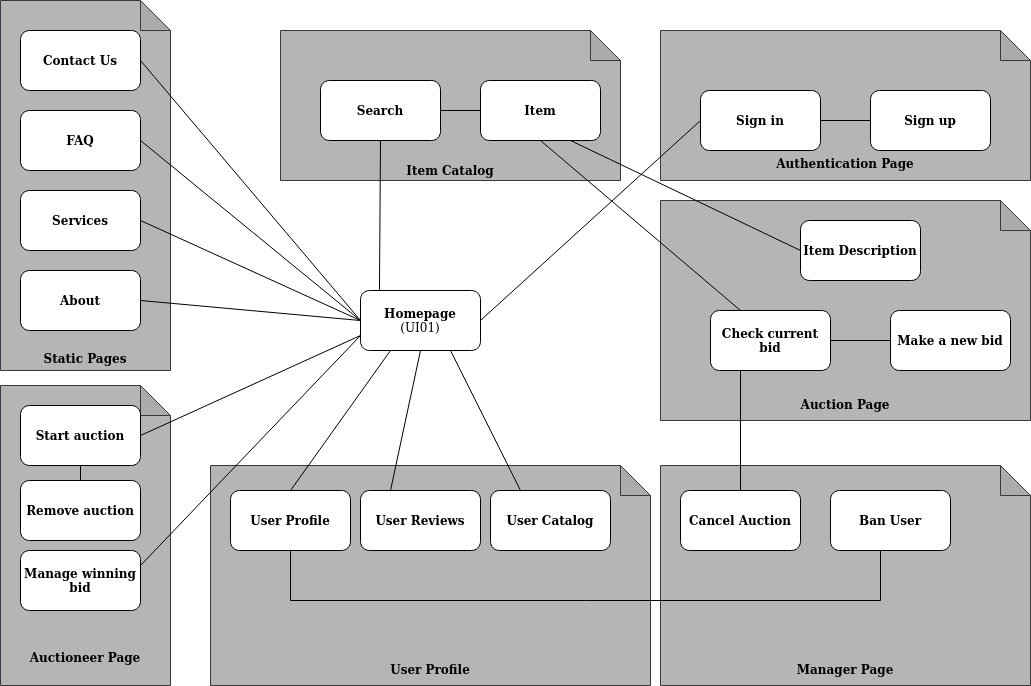

The diagram above was exported from draw.io. Its source (the exported page's mxGraphModel, read from the mxfile embedded in the PNG):
<mxGraphModel dx="1348" dy="793" grid="1" gridSize="10" guides="1" tooltips="1" connect="1" arrows="1" fold="1" page="1" pageScale="1" pageWidth="827" pageHeight="1169" background="#FFFFFF" math="0" shadow="0">
  <root>
    <mxCell id="0" />
    <mxCell id="1" parent="0" />
    <mxCell id="q7mGXL15piYgE9hEnuAH-2" value="&lt;b&gt;&lt;br&gt;&lt;br&gt;&lt;br&gt;&lt;br&gt;&lt;br&gt;&lt;br&gt;&lt;br&gt;&lt;br&gt;&lt;br&gt;&lt;br&gt;&lt;br&gt;&lt;br&gt;&lt;br&gt;&lt;br&gt;&lt;br&gt;&lt;br&gt;&lt;br&gt;&lt;br&gt;&lt;br&gt;&lt;br&gt;&lt;br&gt;&lt;br&gt;&lt;br&gt;&lt;br&gt;Static Pages&lt;/b&gt;" style="shape=note;whiteSpace=wrap;html=1;backgroundOutline=1;darkOpacity=0.05;fillColor=#B5B5B5;strokeColor=#36393d;" parent="1" vertex="1">
      <mxGeometry x="280" y="120" width="170" height="370" as="geometry" />
    </mxCell>
    <mxCell id="9r69NIFfwAgnA1kQK8Wc-1" style="edgeStyle=orthogonalEdgeStyle;rounded=0;orthogonalLoop=1;jettySize=auto;html=1;exitX=0.5;exitY=1;exitDx=0;exitDy=0;entryX=0.5;entryY=0;entryDx=0;entryDy=0;strokeColor=none;" parent="1" source="q7mGXL15piYgE9hEnuAH-3" target="q7mGXL15piYgE9hEnuAH-4" edge="1">
      <mxGeometry relative="1" as="geometry" />
    </mxCell>
    <mxCell id="q7mGXL15piYgE9hEnuAH-3" value="&lt;b&gt;Contact Us&lt;/b&gt;&lt;br&gt;" style="rounded=1;whiteSpace=wrap;html=1;fillColor=#FFFFFF;" parent="1" vertex="1">
      <mxGeometry x="300" y="150" width="120" height="60" as="geometry" />
    </mxCell>
    <mxCell id="q7mGXL15piYgE9hEnuAH-4" value="&lt;b&gt;FAQ&lt;/b&gt;&lt;b&gt;&lt;br&gt;&lt;/b&gt;" style="rounded=1;whiteSpace=wrap;html=1;fillColor=#FFFFFF;" parent="1" vertex="1">
      <mxGeometry x="300" y="230" width="120" height="60" as="geometry" />
    </mxCell>
    <mxCell id="q7mGXL15piYgE9hEnuAH-5" value="&lt;b&gt;Services&lt;/b&gt;" style="rounded=1;whiteSpace=wrap;html=1;fillColor=#FFFFFF;" parent="1" vertex="1">
      <mxGeometry x="300" y="310" width="120" height="60" as="geometry" />
    </mxCell>
    <mxCell id="9r69NIFfwAgnA1kQK8Wc-38" style="edgeStyle=none;shape=connector;rounded=1;orthogonalLoop=1;jettySize=auto;html=1;exitX=0;exitY=0.5;exitDx=0;exitDy=0;entryX=1;entryY=0.5;entryDx=0;entryDy=0;labelBackgroundColor=default;strokeColor=default;fontFamily=Helvetica;fontSize=11;fontColor=default;endArrow=none;" parent="1" source="q7mGXL15piYgE9hEnuAH-9" target="q7mGXL15piYgE9hEnuAH-3" edge="1">
      <mxGeometry relative="1" as="geometry" />
    </mxCell>
    <mxCell id="9r69NIFfwAgnA1kQK8Wc-39" style="edgeStyle=none;shape=connector;rounded=1;orthogonalLoop=1;jettySize=auto;html=1;exitX=0;exitY=0.5;exitDx=0;exitDy=0;entryX=1;entryY=0.5;entryDx=0;entryDy=0;labelBackgroundColor=default;strokeColor=default;fontFamily=Helvetica;fontSize=11;fontColor=default;endArrow=none;" parent="1" source="q7mGXL15piYgE9hEnuAH-9" target="q7mGXL15piYgE9hEnuAH-4" edge="1">
      <mxGeometry relative="1" as="geometry" />
    </mxCell>
    <mxCell id="9r69NIFfwAgnA1kQK8Wc-40" style="edgeStyle=none;shape=connector;rounded=1;orthogonalLoop=1;jettySize=auto;html=1;exitX=0;exitY=0.5;exitDx=0;exitDy=0;entryX=1;entryY=0.5;entryDx=0;entryDy=0;labelBackgroundColor=default;strokeColor=default;fontFamily=Helvetica;fontSize=11;fontColor=default;endArrow=none;" parent="1" source="q7mGXL15piYgE9hEnuAH-9" target="q7mGXL15piYgE9hEnuAH-5" edge="1">
      <mxGeometry relative="1" as="geometry" />
    </mxCell>
    <mxCell id="9r69NIFfwAgnA1kQK8Wc-41" style="edgeStyle=none;shape=connector;rounded=1;orthogonalLoop=1;jettySize=auto;html=1;exitX=0;exitY=0.5;exitDx=0;exitDy=0;entryX=1;entryY=0.5;entryDx=0;entryDy=0;labelBackgroundColor=default;strokeColor=default;fontFamily=Helvetica;fontSize=11;fontColor=default;endArrow=none;" parent="1" source="q7mGXL15piYgE9hEnuAH-9" target="q7mGXL15piYgE9hEnuAH-8" edge="1">
      <mxGeometry relative="1" as="geometry" />
    </mxCell>
    <mxCell id="q7mGXL15piYgE9hEnuAH-9" value="&lt;b&gt;Homepage&lt;/b&gt;&lt;br&gt;(UI01)" style="rounded=1;whiteSpace=wrap;html=1;fillColor=#FFFFFF;" parent="1" vertex="1">
      <mxGeometry x="640" y="410" width="120" height="60" as="geometry" />
    </mxCell>
    <mxCell id="q7mGXL15piYgE9hEnuAH-56" value="&lt;b&gt;&lt;br&gt;&lt;br&gt;&lt;br&gt;&lt;br&gt;&lt;br&gt;&lt;br&gt;&lt;br&gt;&lt;br&gt;&lt;br&gt;Item Catalog&lt;br&gt;&lt;/b&gt;" style="shape=note;whiteSpace=wrap;html=1;backgroundOutline=1;darkOpacity=0.05;fillColor=#B5B5B5;strokeColor=#36393d;" parent="1" vertex="1">
      <mxGeometry x="560" y="150" width="340" height="150" as="geometry" />
    </mxCell>
    <mxCell id="upH3Q4uuElpOnRnm1vkD-8" style="edgeStyle=none;shape=connector;rounded=1;orthogonalLoop=1;jettySize=auto;html=1;exitX=1;exitY=0.5;exitDx=0;exitDy=0;entryX=0;entryY=0.5;entryDx=0;entryDy=0;labelBackgroundColor=default;strokeColor=default;fontFamily=Helvetica;fontSize=11;fontColor=default;endArrow=none;" parent="1" source="q7mGXL15piYgE9hEnuAH-59" target="upH3Q4uuElpOnRnm1vkD-1" edge="1">
      <mxGeometry relative="1" as="geometry" />
    </mxCell>
    <mxCell id="nMUU6S9RyXg6xzprEn6b-34" style="edgeStyle=none;shape=connector;rounded=1;orthogonalLoop=1;jettySize=auto;html=1;exitX=0.5;exitY=1;exitDx=0;exitDy=0;entryX=0.158;entryY=-0.011;entryDx=0;entryDy=0;entryPerimeter=0;labelBackgroundColor=default;strokeColor=default;fontFamily=Helvetica;fontSize=11;fontColor=default;endArrow=none;" edge="1" parent="1" source="q7mGXL15piYgE9hEnuAH-59" target="q7mGXL15piYgE9hEnuAH-9">
      <mxGeometry relative="1" as="geometry" />
    </mxCell>
    <mxCell id="q7mGXL15piYgE9hEnuAH-59" value="&lt;b&gt;Search&lt;/b&gt;" style="rounded=1;whiteSpace=wrap;html=1;fillColor=#FFFFFF;" parent="1" vertex="1">
      <mxGeometry x="600" y="200" width="120" height="60" as="geometry" />
    </mxCell>
    <mxCell id="prJ1Wm2XujBDD7hGqYXC-7" value="&lt;b&gt;&lt;br&gt;&lt;br&gt;&lt;br&gt;&lt;br&gt;&lt;br&gt;&lt;br&gt;&lt;br&gt;&lt;br&gt;&lt;br&gt;&lt;br&gt;&lt;br&gt;&lt;br&gt;&lt;br&gt;&lt;br&gt;&lt;br&gt;&lt;br&gt;&lt;br&gt;Auctioneer Page&lt;br&gt;&lt;/b&gt;" style="shape=note;whiteSpace=wrap;html=1;backgroundOutline=1;darkOpacity=0.05;fillColor=#B5B5B5;strokeColor=#36393d;" parent="1" vertex="1">
      <mxGeometry x="280" y="505" width="170" height="300" as="geometry" />
    </mxCell>
    <mxCell id="nMUU6S9RyXg6xzprEn6b-2" style="edgeStyle=none;shape=connector;rounded=1;orthogonalLoop=1;jettySize=auto;html=1;exitX=1;exitY=0.5;exitDx=0;exitDy=0;entryX=0;entryY=0.75;entryDx=0;entryDy=0;labelBackgroundColor=default;strokeColor=default;fontFamily=Helvetica;fontSize=11;fontColor=default;endArrow=none;" edge="1" parent="1" source="prJ1Wm2XujBDD7hGqYXC-8" target="q7mGXL15piYgE9hEnuAH-9">
      <mxGeometry relative="1" as="geometry" />
    </mxCell>
    <mxCell id="nMUU6S9RyXg6xzprEn6b-3" style="edgeStyle=none;shape=connector;rounded=1;orthogonalLoop=1;jettySize=auto;html=1;exitX=0.5;exitY=1;exitDx=0;exitDy=0;entryX=0.5;entryY=0;entryDx=0;entryDy=0;labelBackgroundColor=default;strokeColor=default;fontFamily=Helvetica;fontSize=11;fontColor=default;endArrow=none;" edge="1" parent="1" source="prJ1Wm2XujBDD7hGqYXC-8" target="prJ1Wm2XujBDD7hGqYXC-9">
      <mxGeometry relative="1" as="geometry" />
    </mxCell>
    <mxCell id="prJ1Wm2XujBDD7hGqYXC-8" value="&lt;b&gt;Start auction&lt;/b&gt;" style="rounded=1;whiteSpace=wrap;html=1;fillColor=#FFFFFF;" parent="1" vertex="1">
      <mxGeometry x="300" y="525" width="120" height="60" as="geometry" />
    </mxCell>
    <mxCell id="prJ1Wm2XujBDD7hGqYXC-9" value="&lt;b&gt;Remove auction&lt;/b&gt;" style="rounded=1;whiteSpace=wrap;html=1;fillColor=#FFFFFF;" parent="1" vertex="1">
      <mxGeometry x="300" y="600" width="120" height="60" as="geometry" />
    </mxCell>
    <mxCell id="prJ1Wm2XujBDD7hGqYXC-10" value="&lt;b&gt;Manage winning bid&lt;/b&gt;" style="rounded=1;whiteSpace=wrap;html=1;fillColor=#FFFFFF;" parent="1" vertex="1">
      <mxGeometry x="300" y="670" width="120" height="60" as="geometry" />
    </mxCell>
    <mxCell id="prJ1Wm2XujBDD7hGqYXC-23" value="&lt;b&gt;&lt;br&gt;&lt;br&gt;&lt;br&gt;&lt;br&gt;&lt;br&gt;&lt;br&gt;&lt;br&gt;&lt;br&gt;&lt;br&gt;&lt;br&gt;&lt;br&gt;&lt;br&gt;&lt;br&gt;Auction Page&lt;br&gt;&lt;/b&gt;" style="shape=note;whiteSpace=wrap;html=1;backgroundOutline=1;darkOpacity=0.05;fillColor=#B5B5B5;strokeColor=#36393d;" parent="1" vertex="1">
      <mxGeometry x="940" y="320" width="370" height="220" as="geometry" />
    </mxCell>
    <mxCell id="prJ1Wm2XujBDD7hGqYXC-24" value="&lt;b&gt;Check current bid&lt;/b&gt;" style="rounded=1;whiteSpace=wrap;html=1;fillColor=#FFFFFF;" parent="1" vertex="1">
      <mxGeometry x="990" y="430" width="120" height="60" as="geometry" />
    </mxCell>
    <mxCell id="prJ1Wm2XujBDD7hGqYXC-25" value="&lt;b&gt;Make a new bid&lt;/b&gt;" style="rounded=1;whiteSpace=wrap;html=1;fillColor=#FFFFFF;" parent="1" vertex="1">
      <mxGeometry x="1170" y="430" width="120" height="60" as="geometry" />
    </mxCell>
    <mxCell id="prJ1Wm2XujBDD7hGqYXC-26" value="" style="endArrow=none;html=1;rounded=1;strokeColor=default;exitX=1;exitY=0.5;exitDx=0;exitDy=0;entryX=0;entryY=0.5;entryDx=0;entryDy=0;" parent="1" source="prJ1Wm2XujBDD7hGqYXC-24" target="prJ1Wm2XujBDD7hGqYXC-25" edge="1">
      <mxGeometry width="50" height="50" relative="1" as="geometry">
        <mxPoint x="525" y="877.5" as="sourcePoint" />
        <mxPoint x="655" y="747.5" as="targetPoint" />
      </mxGeometry>
    </mxCell>
    <mxCell id="prJ1Wm2XujBDD7hGqYXC-29" value="&lt;b&gt;&lt;br&gt;&lt;br&gt;&lt;br&gt;&lt;br&gt;&lt;br&gt;&lt;br&gt;&lt;br&gt;&lt;br&gt;Authentication Page&lt;br&gt;&lt;/b&gt;" style="shape=note;whiteSpace=wrap;html=1;backgroundOutline=1;darkOpacity=0.05;fillColor=#B5B5B5;strokeColor=#36393d;" parent="1" vertex="1">
      <mxGeometry x="940" y="150" width="370" height="150" as="geometry" />
    </mxCell>
    <mxCell id="prJ1Wm2XujBDD7hGqYXC-30" value="&lt;b&gt;Sign in&lt;/b&gt;" style="rounded=1;whiteSpace=wrap;html=1;fillColor=#FFFFFF;" parent="1" vertex="1">
      <mxGeometry x="980" y="210" width="120" height="60" as="geometry" />
    </mxCell>
    <mxCell id="prJ1Wm2XujBDD7hGqYXC-31" value="&lt;b&gt;Sign up&lt;/b&gt;" style="rounded=1;whiteSpace=wrap;html=1;fillColor=#FFFFFF;" parent="1" vertex="1">
      <mxGeometry x="1150" y="210" width="120" height="60" as="geometry" />
    </mxCell>
    <mxCell id="prJ1Wm2XujBDD7hGqYXC-32" value="" style="endArrow=none;html=1;rounded=1;strokeColor=default;exitX=0;exitY=0.5;exitDx=0;exitDy=0;entryX=1;entryY=0.5;entryDx=0;entryDy=0;" parent="1" source="prJ1Wm2XujBDD7hGqYXC-31" target="prJ1Wm2XujBDD7hGqYXC-30" edge="1">
      <mxGeometry width="50" height="50" relative="1" as="geometry">
        <mxPoint x="1000" y="500" as="sourcePoint" />
        <mxPoint x="700" y="70" as="targetPoint" />
      </mxGeometry>
    </mxCell>
    <mxCell id="q7mGXL15piYgE9hEnuAH-8" value="&lt;b&gt;About&lt;/b&gt;" style="rounded=1;whiteSpace=wrap;html=1;fillColor=#FFFFFF;" parent="1" vertex="1">
      <mxGeometry x="300" y="390" width="120" height="60" as="geometry" />
    </mxCell>
    <mxCell id="nMUU6S9RyXg6xzprEn6b-6" style="edgeStyle=none;shape=connector;rounded=1;orthogonalLoop=1;jettySize=auto;html=1;exitX=0.5;exitY=1;exitDx=0;exitDy=0;entryX=0.25;entryY=0;entryDx=0;entryDy=0;labelBackgroundColor=default;strokeColor=default;fontFamily=Helvetica;fontSize=11;fontColor=default;endArrow=none;" edge="1" parent="1" source="upH3Q4uuElpOnRnm1vkD-1" target="prJ1Wm2XujBDD7hGqYXC-24">
      <mxGeometry relative="1" as="geometry" />
    </mxCell>
    <mxCell id="upH3Q4uuElpOnRnm1vkD-1" value="&lt;b&gt;Item&lt;/b&gt;" style="rounded=1;whiteSpace=wrap;html=1;fillColor=#FFFFFF;" parent="1" vertex="1">
      <mxGeometry x="760" y="200" width="120" height="60" as="geometry" />
    </mxCell>
    <mxCell id="9r69NIFfwAgnA1kQK8Wc-29" style="edgeStyle=none;shape=connector;rounded=1;orthogonalLoop=1;jettySize=auto;html=1;exitX=1;exitY=0.5;exitDx=0;exitDy=0;entryX=0;entryY=0.5;entryDx=0;entryDy=0;labelBackgroundColor=default;strokeColor=default;fontFamily=Helvetica;fontSize=11;fontColor=default;endArrow=none;" parent="1" source="q7mGXL15piYgE9hEnuAH-9" target="prJ1Wm2XujBDD7hGqYXC-30" edge="1">
      <mxGeometry relative="1" as="geometry" />
    </mxCell>
    <mxCell id="nMUU6S9RyXg6xzprEn6b-11" value="&lt;b&gt;&lt;br&gt;&lt;br&gt;&lt;br&gt;&lt;br&gt;&lt;br&gt;&lt;br&gt;&lt;br&gt;&lt;br&gt;&lt;br&gt;&lt;br&gt;&lt;br&gt;&lt;br&gt;&lt;br&gt;Manager Page&lt;br&gt;&lt;/b&gt;" style="shape=note;whiteSpace=wrap;html=1;backgroundOutline=1;darkOpacity=0.05;fillColor=#B5B5B5;strokeColor=#36393d;" vertex="1" parent="1">
      <mxGeometry x="940" y="585" width="370" height="220" as="geometry" />
    </mxCell>
    <mxCell id="nMUU6S9RyXg6xzprEn6b-12" value="&lt;b&gt;&lt;br&gt;&lt;br&gt;&lt;br&gt;&lt;br&gt;&lt;br&gt;&lt;br&gt;&lt;br&gt;&lt;br&gt;&lt;br&gt;&lt;br&gt;&lt;br&gt;&lt;br&gt;&lt;br&gt;User Profile&lt;br&gt;&lt;/b&gt;" style="shape=note;whiteSpace=wrap;html=1;backgroundOutline=1;darkOpacity=0.05;fillColor=#B5B5B5;strokeColor=#36393d;" vertex="1" parent="1">
      <mxGeometry x="490" y="585" width="440" height="220" as="geometry" />
    </mxCell>
    <mxCell id="nMUU6S9RyXg6xzprEn6b-32" style="edgeStyle=none;shape=connector;rounded=0;orthogonalLoop=1;jettySize=auto;html=1;exitX=0.667;exitY=1;exitDx=0;exitDy=0;labelBackgroundColor=default;strokeColor=default;fontFamily=Helvetica;fontSize=11;fontColor=default;endArrow=none;exitPerimeter=0;" edge="1" parent="1" source="nMUU6S9RyXg6xzprEn6b-27">
      <mxGeometry relative="1" as="geometry">
        <mxPoint x="570" y="670" as="targetPoint" />
        <Array as="points">
          <mxPoint x="1160" y="670" />
          <mxPoint x="1160" y="720" />
          <mxPoint x="570" y="720" />
        </Array>
      </mxGeometry>
    </mxCell>
    <mxCell id="nMUU6S9RyXg6xzprEn6b-18" value="&lt;b&gt;Cancel Auction&lt;/b&gt;" style="rounded=1;whiteSpace=wrap;html=1;fillColor=#FFFFFF;" vertex="1" parent="1">
      <mxGeometry x="960" y="610" width="120" height="60" as="geometry" />
    </mxCell>
    <mxCell id="nMUU6S9RyXg6xzprEn6b-21" style="edgeStyle=none;shape=connector;rounded=1;orthogonalLoop=1;jettySize=auto;html=1;exitX=0;exitY=0.5;exitDx=0;exitDy=0;entryX=0.75;entryY=1;entryDx=0;entryDy=0;labelBackgroundColor=default;strokeColor=default;fontFamily=Helvetica;fontSize=11;fontColor=default;endArrow=none;" edge="1" parent="1" source="nMUU6S9RyXg6xzprEn6b-20" target="upH3Q4uuElpOnRnm1vkD-1">
      <mxGeometry relative="1" as="geometry" />
    </mxCell>
    <mxCell id="nMUU6S9RyXg6xzprEn6b-20" value="&lt;b&gt;Item&lt;/b&gt; &lt;b&gt;Description&lt;/b&gt;" style="rounded=1;whiteSpace=wrap;html=1;fillColor=#FFFFFF;" vertex="1" parent="1">
      <mxGeometry x="1080" y="340" width="120" height="60" as="geometry" />
    </mxCell>
    <mxCell id="nMUU6S9RyXg6xzprEn6b-23" style="edgeStyle=none;shape=connector;rounded=1;orthogonalLoop=1;jettySize=auto;html=1;exitX=0.5;exitY=0;exitDx=0;exitDy=0;entryX=0.25;entryY=1;entryDx=0;entryDy=0;labelBackgroundColor=default;strokeColor=default;fontFamily=Helvetica;fontSize=11;fontColor=default;endArrow=none;" edge="1" parent="1" source="q7mGXL15piYgE9hEnuAH-61" target="q7mGXL15piYgE9hEnuAH-9">
      <mxGeometry relative="1" as="geometry" />
    </mxCell>
    <mxCell id="q7mGXL15piYgE9hEnuAH-61" value="&lt;b&gt;User Profile&lt;/b&gt;" style="rounded=1;whiteSpace=wrap;html=1;fillColor=#FFFFFF;" parent="1" vertex="1">
      <mxGeometry x="510" y="610" width="120" height="60" as="geometry" />
    </mxCell>
    <mxCell id="nMUU6S9RyXg6xzprEn6b-24" style="edgeStyle=none;shape=connector;rounded=1;orthogonalLoop=1;jettySize=auto;html=1;exitX=0.25;exitY=0;exitDx=0;exitDy=0;entryX=0.5;entryY=1;entryDx=0;entryDy=0;labelBackgroundColor=default;strokeColor=default;fontFamily=Helvetica;fontSize=11;fontColor=default;endArrow=none;" edge="1" parent="1" source="q7mGXL15piYgE9hEnuAH-62" target="q7mGXL15piYgE9hEnuAH-9">
      <mxGeometry relative="1" as="geometry" />
    </mxCell>
    <mxCell id="q7mGXL15piYgE9hEnuAH-62" value="&lt;b&gt;User Reviews&lt;/b&gt;" style="rounded=1;whiteSpace=wrap;html=1;fillColor=#FFFFFF;" parent="1" vertex="1">
      <mxGeometry x="640" y="610" width="120" height="60" as="geometry" />
    </mxCell>
    <mxCell id="nMUU6S9RyXg6xzprEn6b-25" style="edgeStyle=none;shape=connector;rounded=1;orthogonalLoop=1;jettySize=auto;html=1;exitX=0.25;exitY=0;exitDx=0;exitDy=0;entryX=0.75;entryY=1;entryDx=0;entryDy=0;labelBackgroundColor=default;strokeColor=default;fontFamily=Helvetica;fontSize=11;fontColor=default;endArrow=none;" edge="1" parent="1" source="q7mGXL15piYgE9hEnuAH-63" target="q7mGXL15piYgE9hEnuAH-9">
      <mxGeometry relative="1" as="geometry" />
    </mxCell>
    <mxCell id="q7mGXL15piYgE9hEnuAH-63" value="&lt;b&gt;User Catalog&lt;/b&gt;" style="rounded=1;whiteSpace=wrap;html=1;fillColor=#FFFFFF;" parent="1" vertex="1">
      <mxGeometry x="770" y="610" width="120" height="60" as="geometry" />
    </mxCell>
    <mxCell id="nMUU6S9RyXg6xzprEn6b-15" style="edgeStyle=none;shape=connector;rounded=1;orthogonalLoop=1;jettySize=auto;html=1;exitX=1;exitY=0.25;exitDx=0;exitDy=0;entryX=0;entryY=0.75;entryDx=0;entryDy=0;labelBackgroundColor=default;strokeColor=default;fontFamily=Helvetica;fontSize=11;fontColor=default;endArrow=none;" edge="1" parent="1" source="prJ1Wm2XujBDD7hGqYXC-10" target="q7mGXL15piYgE9hEnuAH-9">
      <mxGeometry relative="1" as="geometry" />
    </mxCell>
    <mxCell id="nMUU6S9RyXg6xzprEn6b-27" value="&lt;b&gt;Ban User&lt;/b&gt;" style="rounded=1;whiteSpace=wrap;html=1;fillColor=#FFFFFF;" vertex="1" parent="1">
      <mxGeometry x="1110" y="610" width="120" height="60" as="geometry" />
    </mxCell>
    <mxCell id="nMUU6S9RyXg6xzprEn6b-31" style="edgeStyle=none;shape=connector;rounded=1;orthogonalLoop=1;jettySize=auto;html=1;exitX=0.25;exitY=1;exitDx=0;exitDy=0;entryX=0.5;entryY=0;entryDx=0;entryDy=0;labelBackgroundColor=default;strokeColor=default;fontFamily=Helvetica;fontSize=11;fontColor=default;endArrow=none;" edge="1" parent="1" source="prJ1Wm2XujBDD7hGqYXC-24" target="nMUU6S9RyXg6xzprEn6b-18">
      <mxGeometry relative="1" as="geometry" />
    </mxCell>
  </root>
</mxGraphModel>